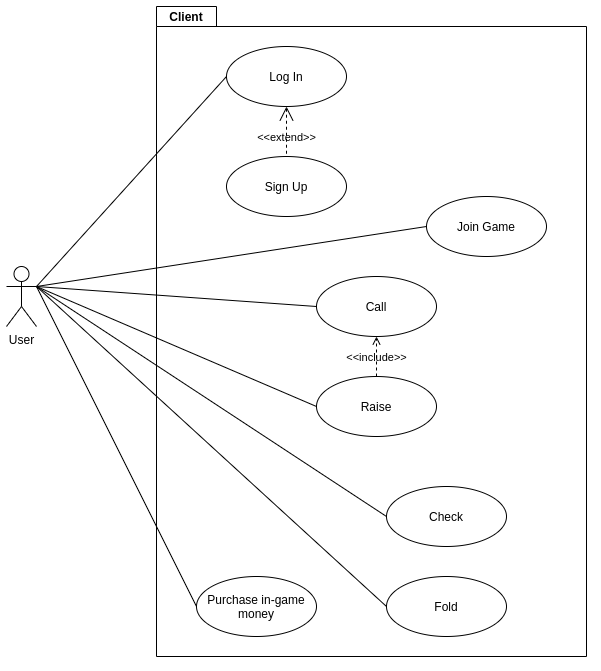

The diagram above was exported from draw.io. Its source (the exported page's mxGraphModel, read from the mxfile embedded in the PNG):
<mxGraphModel dx="1678" dy="688" grid="1" gridSize="10" guides="1" tooltips="1" connect="1" arrows="1" fold="1" page="1" pageScale="1" pageWidth="850" pageHeight="1100" math="0" shadow="0">
  <root>
    <mxCell id="0" />
    <mxCell id="1" parent="0" />
    <mxCell id="Iajh-aJd1ITT0yNBF2HJ-6" value="" style="shape=folder;fontStyle=1;spacingTop=10;tabWidth=60;tabHeight=20;tabPosition=left;html=1;fillColor=none;" parent="1" vertex="1">
      <mxGeometry x="260" y="390" width="430" height="650" as="geometry" />
    </mxCell>
    <mxCell id="Iajh-aJd1ITT0yNBF2HJ-1" value="User" style="shape=umlActor;verticalLabelPosition=bottom;verticalAlign=top;html=1;fillColor=none;" parent="1" vertex="1">
      <mxGeometry x="110" y="650" width="30" height="60" as="geometry" />
    </mxCell>
    <mxCell id="Iajh-aJd1ITT0yNBF2HJ-2" value="Log In" style="ellipse;whiteSpace=wrap;html=1;fillColor=none;" parent="1" vertex="1">
      <mxGeometry x="330" y="430" width="120" height="60" as="geometry" />
    </mxCell>
    <mxCell id="Iajh-aJd1ITT0yNBF2HJ-7" value="Client" style="text;html=1;strokeColor=none;fillColor=none;align=center;verticalAlign=middle;whiteSpace=wrap;rounded=0;fontStyle=1" parent="1" vertex="1">
      <mxGeometry x="270" y="390" width="40" height="20" as="geometry" />
    </mxCell>
    <mxCell id="Iajh-aJd1ITT0yNBF2HJ-8" value="Sign Up" style="ellipse;whiteSpace=wrap;html=1;fillColor=none;" parent="1" vertex="1">
      <mxGeometry x="330" y="540" width="120" height="60" as="geometry" />
    </mxCell>
    <mxCell id="Iajh-aJd1ITT0yNBF2HJ-9" value="&amp;lt;&amp;lt;extend&amp;gt;&amp;gt;" style="edgeStyle=none;html=1;startArrow=open;endArrow=none;startSize=12;verticalAlign=bottom;dashed=1;labelBackgroundColor=none;entryX=0.5;entryY=0;entryDx=0;entryDy=0;exitX=0.5;exitY=1;exitDx=0;exitDy=0;" parent="1" source="Iajh-aJd1ITT0yNBF2HJ-2" target="Iajh-aJd1ITT0yNBF2HJ-8" edge="1">
      <mxGeometry x="0.6" width="160" relative="1" as="geometry">
        <mxPoint x="250" y="510" as="sourcePoint" />
        <mxPoint x="410" y="510" as="targetPoint" />
        <mxPoint as="offset" />
      </mxGeometry>
    </mxCell>
    <mxCell id="Iajh-aJd1ITT0yNBF2HJ-10" value="" style="endArrow=none;html=1;exitX=1;exitY=0.3333333333333333;exitDx=0;exitDy=0;exitPerimeter=0;entryX=0;entryY=0.5;entryDx=0;entryDy=0;" parent="1" source="Iajh-aJd1ITT0yNBF2HJ-1" target="Iajh-aJd1ITT0yNBF2HJ-2" edge="1">
      <mxGeometry width="50" height="50" relative="1" as="geometry">
        <mxPoint x="160" y="620" as="sourcePoint" />
        <mxPoint x="210" y="570" as="targetPoint" />
      </mxGeometry>
    </mxCell>
    <mxCell id="Iajh-aJd1ITT0yNBF2HJ-11" value="Join Game" style="ellipse;whiteSpace=wrap;html=1;fillColor=none;" parent="1" vertex="1">
      <mxGeometry x="530" y="580" width="120" height="60" as="geometry" />
    </mxCell>
    <mxCell id="Iajh-aJd1ITT0yNBF2HJ-12" value="" style="endArrow=none;html=1;entryX=0;entryY=0.5;entryDx=0;entryDy=0;exitX=1;exitY=0.3333333333333333;exitDx=0;exitDy=0;exitPerimeter=0;" parent="1" source="Iajh-aJd1ITT0yNBF2HJ-1" target="Iajh-aJd1ITT0yNBF2HJ-11" edge="1">
      <mxGeometry width="50" height="50" relative="1" as="geometry">
        <mxPoint x="100" y="850" as="sourcePoint" />
        <mxPoint x="150" y="800" as="targetPoint" />
      </mxGeometry>
    </mxCell>
    <mxCell id="Iajh-aJd1ITT0yNBF2HJ-13" value="Purchase in-game money" style="ellipse;whiteSpace=wrap;html=1;fillColor=none;" parent="1" vertex="1">
      <mxGeometry x="300" y="960" width="120" height="60" as="geometry" />
    </mxCell>
    <mxCell id="Iajh-aJd1ITT0yNBF2HJ-14" value="" style="endArrow=none;html=1;entryX=0;entryY=0.5;entryDx=0;entryDy=0;exitX=1;exitY=0.3333333333333333;exitDx=0;exitDy=0;exitPerimeter=0;" parent="1" source="Iajh-aJd1ITT0yNBF2HJ-1" target="Iajh-aJd1ITT0yNBF2HJ-13" edge="1">
      <mxGeometry width="50" height="50" relative="1" as="geometry">
        <mxPoint x="160" y="860" as="sourcePoint" />
        <mxPoint x="210" y="810" as="targetPoint" />
      </mxGeometry>
    </mxCell>
    <mxCell id="wguh5JNEjk9A_qOT0F9m-1" value="Call" style="ellipse;whiteSpace=wrap;html=1;fillColor=none;" vertex="1" parent="1">
      <mxGeometry x="420" y="660" width="120" height="60" as="geometry" />
    </mxCell>
    <mxCell id="wguh5JNEjk9A_qOT0F9m-2" value="Raise" style="ellipse;whiteSpace=wrap;html=1;fillColor=none;" vertex="1" parent="1">
      <mxGeometry x="420" y="760" width="120" height="60" as="geometry" />
    </mxCell>
    <mxCell id="wguh5JNEjk9A_qOT0F9m-3" value="Check" style="ellipse;whiteSpace=wrap;html=1;fillColor=none;" vertex="1" parent="1">
      <mxGeometry x="490" y="870" width="120" height="60" as="geometry" />
    </mxCell>
    <mxCell id="wguh5JNEjk9A_qOT0F9m-4" value="Fold" style="ellipse;whiteSpace=wrap;html=1;fillColor=none;" vertex="1" parent="1">
      <mxGeometry x="490" y="960" width="120" height="60" as="geometry" />
    </mxCell>
    <mxCell id="wguh5JNEjk9A_qOT0F9m-6" value="&amp;lt;&amp;lt;include&amp;gt;&amp;gt;" style="edgeStyle=none;html=1;endArrow=open;verticalAlign=bottom;dashed=1;labelBackgroundColor=none;exitX=0.5;exitY=0;exitDx=0;exitDy=0;entryX=0.5;entryY=1;entryDx=0;entryDy=0;" edge="1" parent="1" source="wguh5JNEjk9A_qOT0F9m-2" target="wguh5JNEjk9A_qOT0F9m-1">
      <mxGeometry x="-0.5" width="160" relative="1" as="geometry">
        <mxPoint x="450" y="760" as="sourcePoint" />
        <mxPoint x="610" y="760" as="targetPoint" />
        <mxPoint as="offset" />
      </mxGeometry>
    </mxCell>
    <mxCell id="wguh5JNEjk9A_qOT0F9m-7" value="" style="endArrow=none;html=1;entryX=0;entryY=0.5;entryDx=0;entryDy=0;exitX=1;exitY=0.3333333333333333;exitDx=0;exitDy=0;exitPerimeter=0;" edge="1" parent="1" source="Iajh-aJd1ITT0yNBF2HJ-1" target="wguh5JNEjk9A_qOT0F9m-1">
      <mxGeometry width="50" height="50" relative="1" as="geometry">
        <mxPoint x="150" y="680" as="sourcePoint" />
        <mxPoint x="510" y="640" as="targetPoint" />
      </mxGeometry>
    </mxCell>
    <mxCell id="wguh5JNEjk9A_qOT0F9m-8" value="" style="endArrow=none;html=1;entryX=0;entryY=0.5;entryDx=0;entryDy=0;exitX=1;exitY=0.3333333333333333;exitDx=0;exitDy=0;exitPerimeter=0;" edge="1" parent="1" source="Iajh-aJd1ITT0yNBF2HJ-1" target="wguh5JNEjk9A_qOT0F9m-2">
      <mxGeometry width="50" height="50" relative="1" as="geometry">
        <mxPoint x="150" y="680" as="sourcePoint" />
        <mxPoint x="370" y="730" as="targetPoint" />
      </mxGeometry>
    </mxCell>
    <mxCell id="wguh5JNEjk9A_qOT0F9m-9" value="" style="endArrow=none;html=1;entryX=0;entryY=0.5;entryDx=0;entryDy=0;exitX=1;exitY=0.3333333333333333;exitDx=0;exitDy=0;exitPerimeter=0;" edge="1" parent="1" source="Iajh-aJd1ITT0yNBF2HJ-1" target="wguh5JNEjk9A_qOT0F9m-3">
      <mxGeometry width="50" height="50" relative="1" as="geometry">
        <mxPoint x="150" y="680" as="sourcePoint" />
        <mxPoint x="370" y="830" as="targetPoint" />
      </mxGeometry>
    </mxCell>
    <mxCell id="wguh5JNEjk9A_qOT0F9m-10" value="" style="endArrow=none;html=1;exitX=1;exitY=0.3333333333333333;exitDx=0;exitDy=0;exitPerimeter=0;entryX=0;entryY=0.5;entryDx=0;entryDy=0;" edge="1" parent="1" source="Iajh-aJd1ITT0yNBF2HJ-1" target="wguh5JNEjk9A_qOT0F9m-4">
      <mxGeometry width="50" height="50" relative="1" as="geometry">
        <mxPoint x="170" y="760" as="sourcePoint" />
        <mxPoint x="390" y="910" as="targetPoint" />
      </mxGeometry>
    </mxCell>
  </root>
</mxGraphModel>